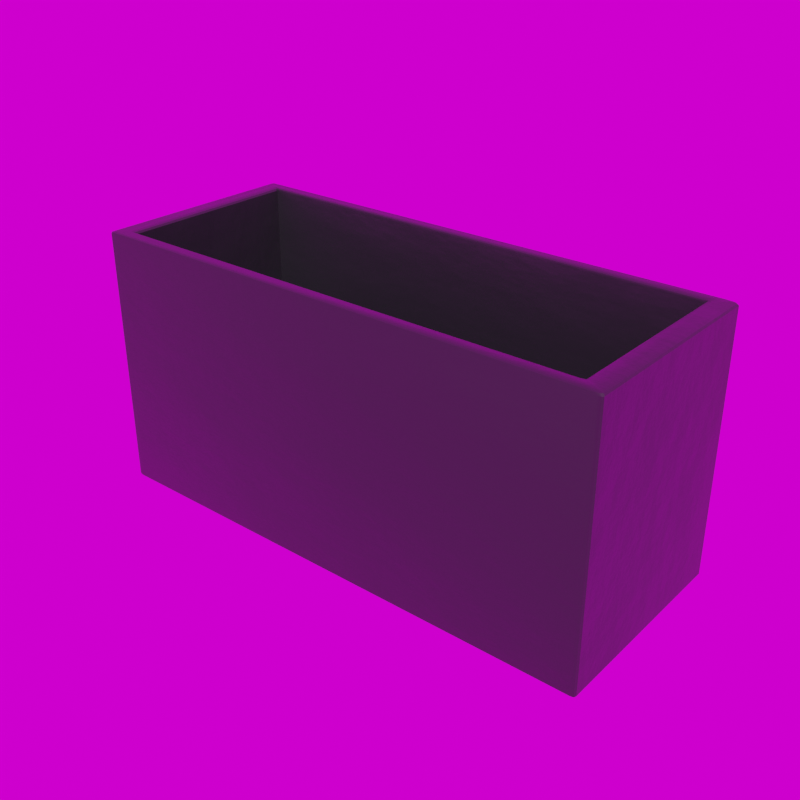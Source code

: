 # Source: Modern_Rectangle_20_.blend  (saved by Blender 5.3.7; exported with 4.5.12 LTS)
import bpy
from mathutils import Matrix  # noqa: F401  (used for matrix-valued properties, if any)

bpy.ops.wm.read_factory_settings(use_empty=True)
scene = bpy.context.scene
scene.name = 'Scene'

# ---- collections
col_library = bpy.data.collections.new('Library'); scene.collection.children.link(col_library)

# ---- images (referenced by path relative to the original .blend; pixels are not part of the script)
import os
ASSET_DIR = os.environ.get("B2B_ASSET_DIR", "")  # directory of the original .blend (textures are referenced by path, not embedded)
HERE = os.path.dirname(os.path.abspath(__file__))  # packed textures are extracted next to this script under _unpacked/

def load_image(name, relpath, width, height, colorspace="sRGB"):
    """Load a texture the original file referenced (path relative to the .blend, or extracted next to this script)."""
    p = next((c for c in (os.path.join(HERE, relpath), os.path.join(ASSET_DIR, relpath)) if relpath and os.path.exists(c)), "")
    if p:
        img = bpy.data.images.load(p, check_existing=True)
        img.name = name
    else:  # same state as the original file: an image datablock whose file is absent (Cycles renders it pink)
        img = bpy.data.images.new(name, width, height)
        img.source = "FILE"
        img.filepath = "//" + (relpath or name)
    img.colorspace_settings.name = colorspace
    return img
img_abandoned_games_room_02_1k_hdr = load_image('abandoned_games_room_02_1k.hdr', 'abandoned_games_room_02_1k.hdr', 1024, 1024, 'Linear Rec.709')

# ---- materials (node trees are filled in below, after node groups)
mat_modern_fiberstone = bpy.data.materials.new('Modern Fiberstone')
mat_modern_fiberstone.use_backface_culling_lightprobe_volume = False
mat_modern_fiberstone.diffuse_color = (0.05234, 0.05134, 0.06072, 1.0)

# ---- node groups
ng_abandoned_games_room_02 = bpy.data.node_groups.new('abandoned_games_room_02', 'ShaderNodeTree')
_s = ng_abandoned_games_room_02.interface.new_socket(name='Background', in_out='OUTPUT', socket_type='NodeSocketShader')
_s = ng_abandoned_games_room_02.interface.new_socket(name='Rotation', in_out='INPUT', socket_type='NodeSocketFloat')
_s.default_value = 17.7
_s.min_value = -1e+04
_s.max_value = 1e+04
_s = ng_abandoned_games_room_02.interface.new_socket(name='Strength', in_out='INPUT', socket_type='NodeSocketFloat')
_s.default_value = 1.0
_s.min_value = 0.0
_s.max_value = 1e+06
_N = ng_abandoned_games_room_02.nodes; _L = ng_abandoned_games_room_02.links
n0 = _N.new('ShaderNodeBackground'); n0.name = 'HDRIHandler_ShaderNodeBackground'; n0.location = (373, 84)
n1 = _N.new('ShaderNodeMapping'); n1.name = 'HDRIHandler_ShaderNodeMapping'; n1.location = (-167, 154)
n2 = _N.new('ShaderNodeTexCoord'); n2.name = 'HDRIHandler_ShaderNodeTexCoord'; n2.location = (-373, 112)
n3 = _N.new('NodeGroupOutput'); n3.name = 'Group Output'; n3.location = (563, 0)
n4 = _N.new('ShaderNodeCombineXYZ'); n4.name = 'Combine XYZ'; n4.location = (-371, -154)
n5 = _N.new('NodeGroupInput'); n5.name = 'Group Input'; n5.location = (-573, 0)
n6 = _N.new('ShaderNodeTexEnvironment'); n6.name = 'HDRIHandler_ShaderNodeTexEnvironment'; n6.location = (53, 102)
n6.image = img_abandoned_games_room_02_1k_hdr
_L.new(n0.outputs[0], n3.inputs[0])
_L.new(n2.outputs[0], n1.inputs[0])
_L.new(n1.outputs[0], n6.inputs[0])
_L.new(n6.outputs[0], n0.inputs[0])
_L.new(n4.outputs[0], n1.inputs[2])
_L.new(n5.outputs[0], n4.inputs[2])
_L.new(n5.outputs[1], n0.inputs[1])
n3.is_active_output = True
ng_auto_smooth = bpy.data.node_groups.new('Auto Smooth', 'GeometryNodeTree')
_s = ng_auto_smooth.interface.new_socket(name='Geometry', in_out='OUTPUT', socket_type='NodeSocketGeometry')
_s = ng_auto_smooth.interface.new_socket(name='Geometry', in_out='INPUT', socket_type='NodeSocketGeometry')
_s = ng_auto_smooth.interface.new_socket(name='Angle', in_out='INPUT', socket_type='NodeSocketFloat')
_s.subtype = 'ANGLE'
_s.min_value = 0.0
_s.max_value = 3.142
ng_auto_smooth.is_modifier = True
_N = ng_auto_smooth.nodes; _L = ng_auto_smooth.links
n0 = _N.new('NodeGroupOutput'); n0.name = 'Group Output'; n0.location = (480, -100)
n1 = _N.new('NodeGroupInput'); n1.name = 'Group Input'; n1.location = (-420, -300)
n2 = _N.new('NodeGroupInput'); n2.name = 'Group Input.001'; n2.location = (-60, -100)
n3 = _N.new('GeometryNodeSetShadeSmooth'); n3.name = 'Set Shade Smooth'; n3.location = (120, -100)
n3.domain = 'EDGE'
n4 = _N.new('GeometryNodeSetShadeSmooth'); n4.name = 'Set Shade Smooth.001'; n4.location = (300, -100)
n5 = _N.new('GeometryNodeInputMeshEdgeAngle'); n5.name = 'Edge Angle'; n5.location = (-420, -220)
n6 = _N.new('GeometryNodeInputEdgeSmooth'); n6.name = 'Is Edge Smooth'; n6.location = (-60, -160)
n7 = _N.new('GeometryNodeInputShadeSmooth'); n7.name = 'Is Face Smooth'; n7.location = (-240, -340)
n8 = _N.new('FunctionNodeBooleanMath'); n8.name = 'Boolean Math'; n8.location = (-60, -220)
n9 = _N.new('FunctionNodeCompare'); n9.name = 'Compare'; n9.location = (-240, -180)
n9.operation = 'LESS_EQUAL'
_L.new(n5.outputs[0], n9.inputs[0])
_L.new(n4.outputs[0], n0.inputs[0])
_L.new(n1.outputs[1], n9.inputs[1])
_L.new(n9.outputs[0], n8.inputs[0])
_L.new(n7.outputs[0], n8.inputs[1])
_L.new(n2.outputs[0], n3.inputs[0])
_L.new(n6.outputs[0], n3.inputs[1])
_L.new(n3.outputs[0], n4.inputs[0])
_L.new(n8.outputs[0], n3.inputs[2])
n0.is_active_output = True

# ---- material node trees
mat_modern_fiberstone.use_nodes = True; mat_modern_fiberstone.node_tree.nodes.clear()
_N = mat_modern_fiberstone.node_tree.nodes; _L = mat_modern_fiberstone.node_tree.links
n0 = _N.new('ShaderNodeBsdfPrincipled'); n0.name = 'Principled BSDF'; n0.location = (10, 300)
n0.distribution = 'GGX'
n0.subsurface_method = 'RANDOM_WALK_SKIN'
n0.inputs[0].default_value = (0.01688, 0.0166, 0.01922, 1.0)
n0.inputs[2].default_value = 0.3438
n0.inputs[3].default_value = 1.45
n0.inputs[13].default_value = 0.526
n0.inputs[27].default_value = (0.0, 0.0, 0.0, 1.0)
n0.inputs[28].default_value = 1.0
n1 = _N.new('ShaderNodeOutputMaterial'); n1.name = 'Material Output'; n1.location = (300, 300)
n2 = _N.new('ShaderNodeBump'); n2.name = 'Bump'; n2.location = (-190, -125)
n2.inputs[0].default_value = 0.05833
n2.inputs[1].default_value = 1.0
n2.inputs[2].default_value = 1.0
n3 = _N.new('ShaderNodeTexNoise'); n3.name = 'Noise Texture'; n3.location = (-379, -134)
n3.inputs[2].default_value = 1.33
n3.inputs[3].default_value = 13.46
n4 = _N.new('ShaderNodeTexCoord'); n4.name = 'Texture Coordinate'; n4.location = (-584, -107)
_L.new(n0.outputs[0], n1.inputs[0])
_L.new(n3.outputs[0], n2.inputs[3])
_L.new(n2.outputs[0], n0.inputs[5])
_L.new(n4.outputs[2], n3.inputs[0])
n1.is_active_output = True

# ---- world
world_abandoned_games_room_02 = bpy.data.worlds.new('abandoned_games_room_02'); scene.world = world_abandoned_games_room_02
world_abandoned_games_room_02.use_nodes = True; world_abandoned_games_room_02.node_tree.nodes.clear()
_N = world_abandoned_games_room_02.node_tree.nodes; _L = world_abandoned_games_room_02.node_tree.links
n0 = _N.new('ShaderNodeOutputWorld'); n0.name = 'World Output'; n0.location = (300, 300)
n1 = _N.new('ShaderNodeGroup'); n1.name = 'Group'; n1.location = (51, 313)
n1.node_tree = ng_abandoned_games_room_02
n1.inputs[0].default_value = 0.0
n1.inputs[1].default_value = 1.0
_L.new(n1.outputs[0], n0.inputs[0])
n0.is_active_output = True
world_abandoned_games_room_02.color = (0.05088, 0.05088, 0.05088)
world_abandoned_games_room_02.use_sun_shadow = False
world_abandoned_games_room_02.sun_shadow_jitter_overblur = 0.0

# ---- meshes
me_cube_009 = bpy.data.meshes.new('Cube.009')
me_cube_009.from_pydata([(-0.4675, -0.1774, 0.02685), (-0.4675, 0.1774, 0.02685), (0.4643, 0.1774, 0.02685), (0.4643, -0.1774, 0.02685), (-0.4986, -0.1994, 0.004156), (-0.4986, -0.2032, 0.008858), (-0.508, -0.1994, 0.008858), (-0.4986, -0.2021, 0.005533), (-0.504, -0.2016, 0.006143), (-0.5052, -0.2021, 0.008858), (-0.5052, -0.1994, 0.005533), (-0.4769, -0.1811, 0.5122), (-0.4675, -0.1774, 0.5075), (-0.4703, -0.1785, 0.5108), (-0.4986, 0.1994, 0.004156), (-0.508, 0.1994, 0.008858), (-0.4986, 0.2032, 0.008858), (-0.5052, 0.1994, 0.005533), (-0.504, 0.2016, 0.006143), (-0.5052, 0.2021, 0.008858), (-0.4986, 0.2021, 0.005533), (-0.4675, 0.1774, 0.5075), (-0.4769, 0.1811, 0.5122), (-0.4703, 0.1785, 0.5108), (0.4986, -0.1994, 0.004156), (0.508, -0.1994, 0.008858), (0.4986, -0.2032, 0.008858), (0.5052, -0.1994, 0.005533), (0.504, -0.2016, 0.006143), (0.5052, -0.2021, 0.008858), (0.4986, -0.2021, 0.005533), (0.4643, -0.1774, 0.5075), (0.4604, -0.1811, 0.5122), (0.4737, -0.1758, 0.5122), (0.4624, -0.1785, 0.5108), (0.4659, -0.178, 0.5114), (0.4698, -0.1796, 0.5122), (0.4671, -0.1766, 0.5108), (0.4986, 0.1994, 0.004156), (0.4986, 0.2032, 0.008858), (0.508, 0.1994, 0.008858), (0.4986, 0.2021, 0.005533), (0.504, 0.2016, 0.006143), (0.5052, 0.2021, 0.008858), (0.5052, 0.1994, 0.005533), (0.4643, 0.1774, 0.5075), (0.4737, 0.1758, 0.5122), (0.4604, 0.1811, 0.5122), (0.4671, 0.1766, 0.5108), (0.4659, 0.178, 0.5114), (0.4698, 0.1796, 0.5122), (0.4624, 0.1785, 0.5108), (-0.4986, -0.2032, 0.5075), (-0.4986, -0.1994, 0.5122), (-0.508, -0.1994, 0.5075), (-0.4986, -0.2021, 0.5108), (-0.504, -0.2016, 0.5102), (-0.5052, -0.1994, 0.5108), (-0.5052, -0.2021, 0.5075), (-0.4986, 0.1994, 0.5122), (-0.4986, 0.2032, 0.5075), (-0.508, 0.1994, 0.5075), (-0.4986, 0.2021, 0.5108), (-0.504, 0.2016, 0.5102), (-0.5052, 0.2021, 0.5075), (-0.5052, 0.1994, 0.5108), (0.4853, 0.1994, 0.5122), (0.4986, 0.1941, 0.5122), (0.508, 0.1994, 0.5075), (0.4986, 0.2032, 0.5075), (0.4947, 0.1979, 0.5122), (0.5017, 0.2007, 0.5108), (0.5052, 0.1968, 0.5108), (0.5052, 0.2021, 0.5075), (0.4919, 0.2021, 0.5108), (0.4986, -0.1941, 0.5122), (0.4853, -0.1994, 0.5122), (0.4986, -0.2032, 0.5075), (0.508, -0.1994, 0.5075), (0.4947, -0.1979, 0.5122), (0.5017, -0.2007, 0.5108), (0.4919, -0.2021, 0.5108), (0.5052, -0.2021, 0.5075), (0.5052, -0.1968, 0.5108)], [], [(26, 77, 52, 5), (45, 21, 1, 2), (46, 33, 75, 67), (21, 12, 0, 1), (6, 54, 61, 15), (12, 31, 3, 0), (40, 68, 78, 25), (31, 45, 2, 3), (16, 60, 69, 39), (2, 1, 0, 3), (11, 22, 59, 53), (32, 11, 53, 76), (22, 47, 66, 59), (4, 7, 8, 10), (5, 9, 8, 7), (6, 10, 8, 9), (14, 17, 18, 20), (15, 19, 18, 17), (16, 20, 18, 19), (24, 27, 28, 30), (25, 29, 28, 27), (26, 30, 28, 29), (31, 34, 35, 37), (32, 36, 35, 34), (33, 37, 35, 36), (38, 41, 42, 44), (39, 43, 42, 41), (40, 44, 42, 43), (45, 48, 49, 51), (46, 50, 49, 48), (47, 51, 49, 50), (52, 55, 56, 58), (53, 57, 56, 55), (54, 58, 56, 57), (59, 62, 63, 65), (60, 64, 63, 62), (61, 65, 63, 64), (66, 70, 71, 74), (67, 72, 71, 70), (68, 73, 71, 72), (69, 74, 71, 73), (75, 79, 80, 83), (76, 81, 80, 79), (77, 82, 80, 81), (78, 83, 80, 82), (14, 4, 10, 17), (17, 10, 6, 15), (5, 52, 58, 9), (9, 58, 54, 6), (53, 59, 65, 57), (57, 65, 61, 54), (60, 16, 19, 64), (64, 19, 15, 61), (38, 14, 20, 41), (41, 20, 16, 39), (59, 66, 74, 62), (62, 74, 69, 60), (68, 40, 43, 73), (73, 43, 39, 69), (24, 38, 44, 27), (27, 44, 40, 25), (67, 75, 83, 72), (72, 83, 78, 68), (77, 26, 29, 82), (82, 29, 25, 78), (4, 24, 30, 7), (7, 30, 26, 5), (76, 53, 55, 81), (81, 55, 52, 77), (12, 21, 23, 13), (13, 23, 22, 11), (21, 45, 51, 23), (23, 51, 47, 22), (45, 31, 37, 48), (48, 37, 33, 46), (31, 12, 13, 34), (34, 13, 11, 32), (46, 67, 70, 50), (50, 70, 66, 47), (32, 76, 79, 36), (36, 79, 75, 33), (14, 38, 24, 4)])
me_cube_009.polygons.foreach_set('use_smooth', [True] * 82)
_uv = me_cube_009.uv_layers.new(name='UVMap')
_uv.uv.foreach_set('vector', [0.2625, 0.2591, 0.2625, 0.001731, 0.5196, 0.001731, 0.5197, 0.2591, 0.4596, 0.7696, 0.2309, 0.7699, 0.2305, 0.5218, 0.4592, 0.5215, 0.7685, 0.2438, 0.7685, 0.01696, 0.7803, 0.005148, 0.7803, 0.2556, 0.6899, 0.7695, 0.4611, 0.7695, 0.4611, 0.5215, 0.6899, 0.5215, 0.7803, 0.5198, 0.5231, 0.5198, 0.5231, 0.2625, 0.7803, 0.2625, 0.2294, 0.7699, 0.0007306, 0.7696, 0.001109, 0.5215, 0.2298, 0.5218, 0.2625, 0.2625, 0.5197, 0.2625, 0.5197, 0.5198, 0.2625, 0.5198, 0.6906, 0.5233, 0.9195, 0.5233, 0.9195, 0.7712, 0.6906, 0.7712, 0.00174, 0.5198, 0.001796, 0.2625, 0.259, 0.2625, 0.2589, 0.5198, 0.689, 1.0, 0.4603, 1.0, 0.4603, 0.7712, 0.689, 0.7712, 0.535, 0.01353, 0.535, 0.2472, 0.5232, 0.2591, 0.5232, 0.001716, 0.7651, 0.01353, 0.535, 0.01353, 0.5232, 0.001716, 0.7769, 0.001716, 0.535, 0.2472, 0.7651, 0.2472, 0.7769, 0.2591, 0.5232, 0.2591, 0.2591, 0.2591, 0.2608, 0.2591, 0.2605, 0.2605, 0.2591, 0.2608, 0.5197, 0.2591, 0.5214, 0.2591, 0.5211, 0.2605, 0.5197, 0.2608, 0.7803, 0.5198, 0.782, 0.5198, 0.7817, 0.5212, 0.7803, 0.5215, 0.001716, 0.2591, 0.001716, 0.2608, 0.0003149, 0.2605, 0.0, 0.2591, 0.7803, 0.2625, 0.7803, 0.2608, 0.7817, 0.2611, 0.782, 0.2625, 0.00174, 0.5198, 0.001715, 0.5215, 0.0003034, 0.5212, 0.0, 0.5198, 0.2591, 0.001716, 0.2591, 0.0, 0.2605, 0.0003149, 0.2608, 0.001716, 0.2625, 0.5198, 0.2625, 0.5215, 0.2611, 0.5212, 0.2608, 0.5198, 0.2625, 0.2591, 0.2625, 0.2608, 0.2611, 0.2605, 0.2608, 0.2591, 0.0007306, 0.7696, 0.001255, 0.7713, 0.0003371, 0.7716, 0.0, 0.7713, 0.7651, 0.01353, 0.7675, 0.01454, 0.7665, 0.01555, 0.7656, 0.01525, 0.7685, 0.01696, 0.7668, 0.01646, 0.7665, 0.01555, 0.7675, 0.01454, 0.001716, 0.001716, 0.0, 0.001716, 0.0003149, 0.0003149, 0.001716, 0.0, 0.2589, 0.5198, 0.2606, 0.5198, 0.2603, 0.5212, 0.2589, 0.5215, 0.2625, 0.2625, 0.2608, 0.2625, 0.2611, 0.2611, 0.2625, 0.2608, 0.4596, 0.7696, 0.4603, 0.7713, 0.46, 0.7716, 0.4591, 0.7713, 0.7685, 0.2438, 0.7675, 0.2462, 0.7665, 0.2452, 0.7668, 0.2443, 0.7651, 0.2472, 0.7656, 0.2455, 0.7665, 0.2452, 0.7675, 0.2462, 0.5196, 0.001731, 0.5197, 1.025e-05, 0.5211, 0.0003233, 0.5214, 0.001726, 0.5232, 0.001716, 0.5214, 0.001716, 0.5217, 0.0003149, 0.5231, 0.0, 0.5231, 0.5198, 0.5231, 0.5215, 0.5217, 0.5212, 0.5214, 0.5198, 0.5232, 0.2591, 0.5231, 0.2608, 0.5217, 0.2605, 0.5214, 0.2591, 0.001796, 0.2625, 5.585e-05, 0.2625, 0.0003598, 0.2611, 0.001771, 0.2608, 0.5231, 0.2625, 0.5214, 0.2625, 0.5217, 0.2611, 0.5231, 0.2608, 0.7769, 0.2591, 0.7793, 0.258, 0.7811, 0.2599, 0.7786, 0.2608, 0.7803, 0.2556, 0.782, 0.2573, 0.7811, 0.2599, 0.7793, 0.258, 0.5197, 0.2625, 0.5197, 0.2608, 0.5214, 0.2617, 0.5214, 0.2642, 0.259, 0.2625, 0.2572, 0.2608, 0.2597, 0.2608, 0.2607, 0.2625, 0.7803, 0.005148, 0.7793, 0.002721, 0.7811, 0.0009107, 0.782, 0.003432, 0.7769, 0.001716, 0.7786, 0.0, 0.7811, 0.0009107, 0.7793, 0.002721, 0.2625, 0.001731, 0.2608, 0.001726, 0.2617, 0.0, 0.2642, 1.025e-05, 0.5197, 0.5198, 0.5214, 0.5181, 0.5214, 0.5206, 0.5197, 0.5215, 0.001716, 0.2591, 0.2591, 0.2591, 0.2591, 0.2608, 0.001716, 0.2608, 0.782, 0.2625, 0.782, 0.5198, 0.7803, 0.5198, 0.7803, 0.2625, 0.5197, 0.2591, 0.5196, 0.001731, 0.5214, 0.001726, 0.5214, 0.2591, 0.7803, 0.5215, 0.5231, 0.5215, 0.5231, 0.5198, 0.7803, 0.5198, 0.5232, 0.001716, 0.5232, 0.2591, 0.5214, 0.2591, 0.5214, 0.001716, 0.5214, 0.5198, 0.5214, 0.2625, 0.5231, 0.2625, 0.5231, 0.5198, 0.001796, 0.2625, 0.00174, 0.5198, 0.0, 0.5198, 5.585e-05, 0.2625, 0.5231, 0.2608, 0.7803, 0.2608, 0.7803, 0.2625, 0.5231, 0.2625, 0.001716, 0.001716, 0.001716, 0.2591, 0.0, 0.2591, 0.0, 0.001716, 0.2589, 0.5215, 0.001715, 0.5215, 0.00174, 0.5198, 0.2589, 0.5198, 0.5232, 0.2591, 0.7769, 0.2591, 0.7786, 0.2608, 0.5231, 0.2608, 0.001771, 0.2608, 0.2572, 0.2608, 0.259, 0.2625, 0.001796, 0.2625, 0.5197, 0.2625, 0.2625, 0.2625, 0.2625, 0.2608, 0.5197, 0.2608, 0.2607, 0.2625, 0.2606, 0.5198, 0.2589, 0.5198, 0.259, 0.2625, 0.2591, 0.001716, 0.001716, 0.001716, 0.001716, 0.0, 0.2591, 0.0, 0.2608, 0.5198, 0.2608, 0.2625, 0.2625, 0.2625, 0.2625, 0.5198, 0.7803, 0.2556, 0.7803, 0.005148, 0.782, 0.003432, 0.782, 0.2573, 0.5214, 0.2642, 0.5214, 0.5181, 0.5197, 0.5198, 0.5197, 0.2625, 0.2625, 0.001731, 0.2625, 0.2591, 0.2608, 0.2591, 0.2608, 0.001726, 0.5197, 0.5215, 0.2625, 0.5215, 0.2625, 0.5198, 0.5197, 0.5198, 0.2591, 0.2591, 0.2591, 0.001716, 0.2608, 0.001716, 0.2608, 0.2591, 0.5197, 0.2608, 0.2625, 0.2608, 0.2625, 0.2591, 0.5197, 0.2591, 0.7769, 0.001716, 0.5232, 0.001716, 0.5231, 0.0, 0.7786, 0.0, 0.2642, 1.025e-05, 0.5197, 1.025e-05, 0.5196, 0.001731, 0.2625, 0.001731, 0.4611, 0.7695, 0.6899, 0.7695, 0.6906, 0.7712, 0.4603, 0.7712, 0.5367, 0.01525, 0.5367, 0.2455, 0.535, 0.2472, 0.535, 0.01353, 0.2309, 0.7699, 0.4596, 0.7696, 0.4591, 0.7713, 0.2302, 0.7716, 0.5367, 0.2455, 0.7656, 0.2455, 0.7651, 0.2472, 0.535, 0.2472, 0.9195, 0.5233, 0.6906, 0.5233, 0.6911, 0.5215, 0.919, 0.5215, 0.7668, 0.2443, 0.7668, 0.01646, 0.7685, 0.01696, 0.7685, 0.2438, 0.0007306, 0.7696, 0.2294, 0.7699, 0.2302, 0.7716, 0.001255, 0.7713, 0.7656, 0.01525, 0.5367, 0.01525, 0.535, 0.01353, 0.7651, 0.01353, 0.7685, 0.2438, 0.7803, 0.2556, 0.7793, 0.258, 0.7675, 0.2462, 0.7675, 0.2462, 0.7793, 0.258, 0.7769, 0.2591, 0.7651, 0.2472, 0.7651, 0.01353, 0.7769, 0.001716, 0.7793, 0.002721, 0.7675, 0.01454, 0.7675, 0.01454, 0.7793, 0.002721, 0.7803, 0.005148, 0.7685, 0.01696, 0.001716, 0.2591, 0.001716, 0.001716, 0.2591, 0.001716, 0.2591, 0.2591])
me_cube_009.materials.append(mat_modern_fiberstone)
me_cube_009.update()

# ---- objects
ob_modern_rectangle_20 = bpy.data.objects.new('Modern Rectangle 20"', me_cube_009)

# ---- transforms, parenting, visibility, modifiers, constraints
ob_modern_rectangle_20.location = (10.13, -0.04534, 0.0)
ob_modern_rectangle_20.rotation_euler = (0.0, -0.0, 6.283)
_m = ob_modern_rectangle_20.modifiers.new('Auto Smooth', 'NODES')
_m.node_group = ng_auto_smooth
_gi = [s.identifier for s in ng_auto_smooth.interface.items_tree if s.item_type == 'SOCKET' and s.in_out == 'INPUT']
_m[_gi[1]] = 0.5236  # Angle

# ---- collection membership
col_library.objects.link(ob_modern_rectangle_20)

# ---- scene / render settings (as saved in the file)
scene.frame_start = 1; scene.frame_end = 250; scene.frame_set(1)
scene.render.engine = 'CYCLES'
scene.render.resolution_x = 1080
scene.render.film_transparent = True
scene.render.bake_bias = 0.0
scene.render.bake_samples = 0
scene.cycles.samples = 1000
scene.cycles.sampling_pattern = 'TABULATED_SOBOL'
scene.cycles.adaptive_threshold = 0.05
scene.cycles.use_light_tree = False
scene.eevee.fast_gi_thickness_near = 0.1
scene.eevee.fast_gi_thickness_far = 0.0
scene.view_settings.view_transform = 'Filmic'
bpy.context.view_layer.update()

# ---- added for rendering (the .blend has no active camera and no usable light): camera, sun
cam_auto = bpy.data.cameras.new('AutoCamera')
cam_auto.lens = 50.0
cam_auto.sensor_width = 36.0
cam_auto.clip_end = 1000.0
ob_auto_camera = bpy.data.objects.new('AutoCamera', cam_auto)
scene.collection.objects.link(ob_auto_camera)
ob_auto_camera.location = (11.2476, -1.38481, 1.15113)
ob_auto_camera.rotation_euler = (1.09748, -7.21219e-08, 0.694738)
scene.camera = ob_auto_camera
light_auto_sun = bpy.data.lights.new('AutoSun', 'SUN')
light_auto_sun.energy = 3.0
light_auto_sun.angle = 0.0523599
ob_auto_sun = bpy.data.objects.new('AutoSun', light_auto_sun)
scene.collection.objects.link(ob_auto_sun)
ob_auto_sun.rotation_euler = (0.872665, 0.174533, 0.523599)
bpy.context.view_layer.update()
